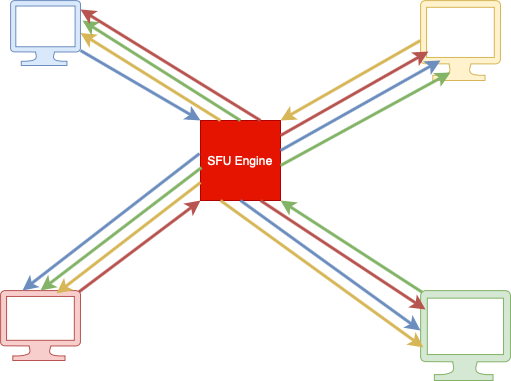

The diagram above was exported from draw.io. Its source (the exported page's mxGraphModel, read from the mxfile embedded in the PNG):
<mxGraphModel dx="830" dy="542" grid="1" gridSize="10" guides="1" tooltips="1" connect="1" arrows="1" fold="1" page="1" pageScale="1" pageWidth="827" pageHeight="1169" math="0" shadow="0">
  <root>
    <mxCell id="0" />
    <mxCell id="1" parent="0" />
    <mxCell id="MqfTwHChplbJsnxcaQFw-1" value="SFU Engine" style="whiteSpace=wrap;html=1;aspect=fixed;fillColor=#e51400;fontColor=#ffffff;strokeColor=#B20000;" vertex="1" parent="1">
      <mxGeometry x="360" y="240" width="80" height="80" as="geometry" />
    </mxCell>
    <mxCell id="MqfTwHChplbJsnxcaQFw-2" value="" style="verticalLabelPosition=bottom;html=1;verticalAlign=top;align=center;strokeColor=#6c8ebf;fillColor=#dae8fc;shape=mxgraph.azure.computer;pointerEvents=1;" vertex="1" parent="1">
      <mxGeometry x="170" y="120" width="70" height="65" as="geometry" />
    </mxCell>
    <mxCell id="MqfTwHChplbJsnxcaQFw-3" value="" style="verticalLabelPosition=bottom;html=1;verticalAlign=top;align=center;strokeColor=#d6b656;fillColor=#fff2cc;shape=mxgraph.azure.computer;pointerEvents=1;" vertex="1" parent="1">
      <mxGeometry x="580" y="120" width="80" height="80" as="geometry" />
    </mxCell>
    <mxCell id="MqfTwHChplbJsnxcaQFw-4" value="" style="verticalLabelPosition=bottom;html=1;verticalAlign=top;align=center;strokeColor=#82b366;fillColor=#d5e8d4;shape=mxgraph.azure.computer;pointerEvents=1;" vertex="1" parent="1">
      <mxGeometry x="580" y="410" width="90" height="90" as="geometry" />
    </mxCell>
    <mxCell id="MqfTwHChplbJsnxcaQFw-6" value="" style="verticalLabelPosition=bottom;html=1;verticalAlign=top;align=center;strokeColor=#b85450;fillColor=#f8cecc;shape=mxgraph.azure.computer;pointerEvents=1;" vertex="1" parent="1">
      <mxGeometry x="160" y="410" width="80" height="70" as="geometry" />
    </mxCell>
    <mxCell id="MqfTwHChplbJsnxcaQFw-8" value="" style="endArrow=classic;html=1;rounded=0;entryX=1;entryY=0;entryDx=0;entryDy=0;exitX=0;exitY=0.5;exitDx=0;exitDy=0;exitPerimeter=0;fillColor=#fff2cc;strokeColor=#d6b656;strokeWidth=3;" edge="1" parent="1" source="MqfTwHChplbJsnxcaQFw-3" target="MqfTwHChplbJsnxcaQFw-1">
      <mxGeometry width="50" height="50" relative="1" as="geometry">
        <mxPoint x="390" y="310" as="sourcePoint" />
        <mxPoint x="440" y="260" as="targetPoint" />
      </mxGeometry>
    </mxCell>
    <mxCell id="MqfTwHChplbJsnxcaQFw-9" value="" style="endArrow=classic;html=1;rounded=0;entryX=1;entryY=1;entryDx=0;entryDy=0;exitX=0.02;exitY=0.02;exitDx=0;exitDy=0;exitPerimeter=0;fillColor=#d5e8d4;strokeColor=#82b366;strokeWidth=3;" edge="1" parent="1" source="MqfTwHChplbJsnxcaQFw-4" target="MqfTwHChplbJsnxcaQFw-1">
      <mxGeometry width="50" height="50" relative="1" as="geometry">
        <mxPoint x="390" y="310" as="sourcePoint" />
        <mxPoint x="440" y="260" as="targetPoint" />
      </mxGeometry>
    </mxCell>
    <mxCell id="MqfTwHChplbJsnxcaQFw-10" value="" style="endArrow=classic;html=1;rounded=0;entryX=0;entryY=1;entryDx=0;entryDy=0;exitX=0.98;exitY=0.02;exitDx=0;exitDy=0;exitPerimeter=0;fillColor=#f8cecc;strokeColor=#b85450;strokeWidth=3;" edge="1" parent="1" source="MqfTwHChplbJsnxcaQFw-6" target="MqfTwHChplbJsnxcaQFw-1">
      <mxGeometry width="50" height="50" relative="1" as="geometry">
        <mxPoint x="390" y="310" as="sourcePoint" />
        <mxPoint x="440" y="260" as="targetPoint" />
      </mxGeometry>
    </mxCell>
    <mxCell id="MqfTwHChplbJsnxcaQFw-11" value="" style="endArrow=classic;html=1;rounded=0;entryX=0;entryY=0;entryDx=0;entryDy=0;fillColor=#dae8fc;strokeColor=#6c8ebf;strokeWidth=3;" edge="1" parent="1" target="MqfTwHChplbJsnxcaQFw-1">
      <mxGeometry width="50" height="50" relative="1" as="geometry">
        <mxPoint x="240" y="170" as="sourcePoint" />
        <mxPoint x="440" y="260" as="targetPoint" />
      </mxGeometry>
    </mxCell>
    <mxCell id="MqfTwHChplbJsnxcaQFw-12" value="" style="endArrow=classic;html=1;rounded=0;entryX=0.25;entryY=0.75;entryDx=0;entryDy=0;entryPerimeter=0;fillColor=#dae8fc;strokeColor=#6c8ebf;strokeWidth=3;" edge="1" parent="1" target="MqfTwHChplbJsnxcaQFw-3">
      <mxGeometry width="50" height="50" relative="1" as="geometry">
        <mxPoint x="440" y="270" as="sourcePoint" />
        <mxPoint x="440" y="260" as="targetPoint" />
      </mxGeometry>
    </mxCell>
    <mxCell id="MqfTwHChplbJsnxcaQFw-13" value="" style="endArrow=classic;html=1;rounded=0;entryX=0.1;entryY=0.638;entryDx=0;entryDy=0;entryPerimeter=0;fillColor=#f8cecc;strokeColor=#b85450;strokeWidth=3;" edge="1" parent="1" target="MqfTwHChplbJsnxcaQFw-3">
      <mxGeometry width="50" height="50" relative="1" as="geometry">
        <mxPoint x="440" y="255" as="sourcePoint" />
        <mxPoint x="577.75" y="170" as="targetPoint" />
      </mxGeometry>
    </mxCell>
    <mxCell id="MqfTwHChplbJsnxcaQFw-14" value="" style="endArrow=classic;html=1;rounded=0;entryX=0.375;entryY=0.9;entryDx=0;entryDy=0;entryPerimeter=0;fillColor=#d5e8d4;strokeColor=#82b366;strokeWidth=3;" edge="1" parent="1" target="MqfTwHChplbJsnxcaQFw-3">
      <mxGeometry width="50" height="50" relative="1" as="geometry">
        <mxPoint x="440" y="285" as="sourcePoint" />
        <mxPoint x="577.75" y="200" as="targetPoint" />
      </mxGeometry>
    </mxCell>
    <mxCell id="MqfTwHChplbJsnxcaQFw-18" value="" style="endArrow=classic;html=1;rounded=0;entryX=0.056;entryY=0.211;entryDx=0;entryDy=0;entryPerimeter=0;exitX=0.75;exitY=1;exitDx=0;exitDy=0;fillColor=#f8cecc;strokeColor=#b85450;strokeWidth=3;" edge="1" parent="1" source="MqfTwHChplbJsnxcaQFw-1" target="MqfTwHChplbJsnxcaQFw-4">
      <mxGeometry width="50" height="50" relative="1" as="geometry">
        <mxPoint x="390" y="310" as="sourcePoint" />
        <mxPoint x="440" y="260" as="targetPoint" />
      </mxGeometry>
    </mxCell>
    <mxCell id="MqfTwHChplbJsnxcaQFw-19" value="" style="endArrow=classic;html=1;rounded=0;fillColor=#dae8fc;strokeColor=#6c8ebf;strokeWidth=3;" edge="1" parent="1">
      <mxGeometry width="50" height="50" relative="1" as="geometry">
        <mxPoint x="400" y="320" as="sourcePoint" />
        <mxPoint x="580" y="450" as="targetPoint" />
      </mxGeometry>
    </mxCell>
    <mxCell id="MqfTwHChplbJsnxcaQFw-20" value="" style="endArrow=classic;html=1;rounded=0;entryX=0.033;entryY=0.633;entryDx=0;entryDy=0;entryPerimeter=0;exitX=0.25;exitY=1;exitDx=0;exitDy=0;fillColor=#fff2cc;strokeColor=#d6b656;strokeWidth=3;" edge="1" parent="1" source="MqfTwHChplbJsnxcaQFw-1" target="MqfTwHChplbJsnxcaQFw-4">
      <mxGeometry width="50" height="50" relative="1" as="geometry">
        <mxPoint x="390" y="310" as="sourcePoint" />
        <mxPoint x="440" y="260" as="targetPoint" />
      </mxGeometry>
    </mxCell>
    <mxCell id="MqfTwHChplbJsnxcaQFw-21" value="" style="endArrow=classic;html=1;rounded=0;strokeWidth=3;entryX=0.7;entryY=0.014;entryDx=0;entryDy=0;entryPerimeter=0;exitX=0;exitY=0.75;exitDx=0;exitDy=0;fillColor=#fff2cc;strokeColor=#d6b656;" edge="1" parent="1">
      <mxGeometry width="50" height="50" relative="1" as="geometry">
        <mxPoint x="360" y="302" as="sourcePoint" />
        <mxPoint x="216" y="412.98" as="targetPoint" />
      </mxGeometry>
    </mxCell>
    <mxCell id="MqfTwHChplbJsnxcaQFw-22" value="" style="endArrow=classic;html=1;rounded=0;strokeWidth=3;entryX=0.5;entryY=0;entryDx=0;entryDy=0;entryPerimeter=0;exitX=0.013;exitY=0.588;exitDx=0;exitDy=0;exitPerimeter=0;fillColor=#d5e8d4;strokeColor=#82b366;" edge="1" parent="1" source="MqfTwHChplbJsnxcaQFw-1" target="MqfTwHChplbJsnxcaQFw-6">
      <mxGeometry width="50" height="50" relative="1" as="geometry">
        <mxPoint x="390" y="310" as="sourcePoint" />
        <mxPoint x="440" y="260" as="targetPoint" />
      </mxGeometry>
    </mxCell>
    <mxCell id="MqfTwHChplbJsnxcaQFw-23" value="" style="endArrow=classic;html=1;rounded=0;strokeWidth=3;entryX=0.275;entryY=0;entryDx=0;entryDy=0;entryPerimeter=0;exitX=-0.012;exitY=0.413;exitDx=0;exitDy=0;exitPerimeter=0;fillColor=#dae8fc;strokeColor=#6c8ebf;" edge="1" parent="1" source="MqfTwHChplbJsnxcaQFw-1" target="MqfTwHChplbJsnxcaQFw-6">
      <mxGeometry width="50" height="50" relative="1" as="geometry">
        <mxPoint x="360" y="280" as="sourcePoint" />
        <mxPoint x="440" y="260" as="targetPoint" />
      </mxGeometry>
    </mxCell>
    <mxCell id="MqfTwHChplbJsnxcaQFw-25" value="" style="endArrow=classic;html=1;rounded=0;strokeWidth=3;entryX=1;entryY=0.5;entryDx=0;entryDy=0;entryPerimeter=0;exitX=0.25;exitY=0;exitDx=0;exitDy=0;fillColor=#fff2cc;strokeColor=#d6b656;" edge="1" parent="1" source="MqfTwHChplbJsnxcaQFw-1" target="MqfTwHChplbJsnxcaQFw-2">
      <mxGeometry width="50" height="50" relative="1" as="geometry">
        <mxPoint x="390" y="310" as="sourcePoint" />
        <mxPoint x="440" y="260" as="targetPoint" />
      </mxGeometry>
    </mxCell>
    <mxCell id="MqfTwHChplbJsnxcaQFw-26" value="" style="endArrow=classic;html=1;rounded=0;strokeWidth=3;entryX=1.029;entryY=0.308;entryDx=0;entryDy=0;entryPerimeter=0;exitX=0.5;exitY=0;exitDx=0;exitDy=0;fillColor=#d5e8d4;strokeColor=#82b366;" edge="1" parent="1" source="MqfTwHChplbJsnxcaQFw-1" target="MqfTwHChplbJsnxcaQFw-2">
      <mxGeometry width="50" height="50" relative="1" as="geometry">
        <mxPoint x="390" y="310" as="sourcePoint" />
        <mxPoint x="440" y="260" as="targetPoint" />
      </mxGeometry>
    </mxCell>
    <mxCell id="MqfTwHChplbJsnxcaQFw-27" value="" style="endArrow=classic;html=1;rounded=0;strokeWidth=3;exitX=0.75;exitY=0;exitDx=0;exitDy=0;entryX=1;entryY=0.138;entryDx=0;entryDy=0;entryPerimeter=0;fillColor=#f8cecc;strokeColor=#b85450;" edge="1" parent="1" source="MqfTwHChplbJsnxcaQFw-1" target="MqfTwHChplbJsnxcaQFw-2">
      <mxGeometry width="50" height="50" relative="1" as="geometry">
        <mxPoint x="390" y="310" as="sourcePoint" />
        <mxPoint x="310" y="80" as="targetPoint" />
      </mxGeometry>
    </mxCell>
  </root>
</mxGraphModel>